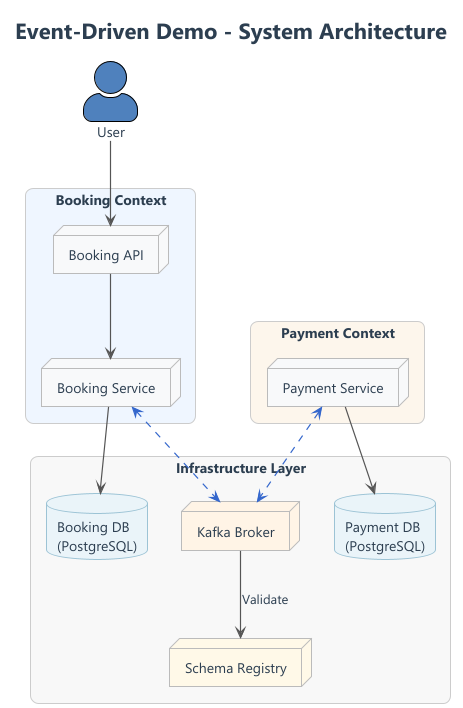

The diagram above was rendered by PlantUML. Its source (embedded in the PNG):
@startuml
title Event-Driven Demo - System Architecture
!theme plain

' ========= GLOBAL STYLING =========
skinparam backgroundColor #FFFFFF
skinparam defaultFontName "Inter, Segoe UI, Helvetica"
skinparam defaultFontColor #2C3E50
skinparam shadowing false
skinparam arrowThickness 1.2
skinparam arrowColor #555555

skinparam rectangle {
  FontSize 14
  RoundCorner 15
  BorderColor #CCCCCC
  BackgroundColor #FAFAFA
}
skinparam database {
  BackgroundColor #EAF4F9
  BorderColor #9CC3D5
}
skinparam node {
  BackgroundColor #F8F9FA
  BorderColor #BBBBBB
}
skinparam component {
  BackgroundColor #F8F9FA
  BorderColor #BBBBBB
}
skinparam actorStyle awesome

' ========= ACTORS =========
actor "User" as user #4F81BD

' ========= GROUPS =========
rectangle "<b>Booking Context</b>" as booking #EFF6FF {
  node "Booking API" as booking_api
  node "Booking Service" as booking_service
}

rectangle "<b>Payment Context</b>" as payment #FDF6EC {
  node "Payment Service" as payment_service
}

rectangle "<b>Infrastructure Layer</b>" as infra #F8F8F8 {
  node "Kafka Broker" as kafka #FFF4E6
  node "Schema Registry" as registry #FFF9E8
  database "Booking DB\n(PostgreSQL)" as booking_db
  database "Payment DB\n(PostgreSQL)" as payment_db
}

' ========= FLOWS =========
user --> booking_api

booking_api --> booking_service

booking_service --> booking_db
booking_service <-[#3366CC,dashed]-> kafka

payment_service --> payment_db
payment_service <-[#3366CC,dashed]-> kafka

' Infrastructure
kafka --> registry: Validate
@enduml